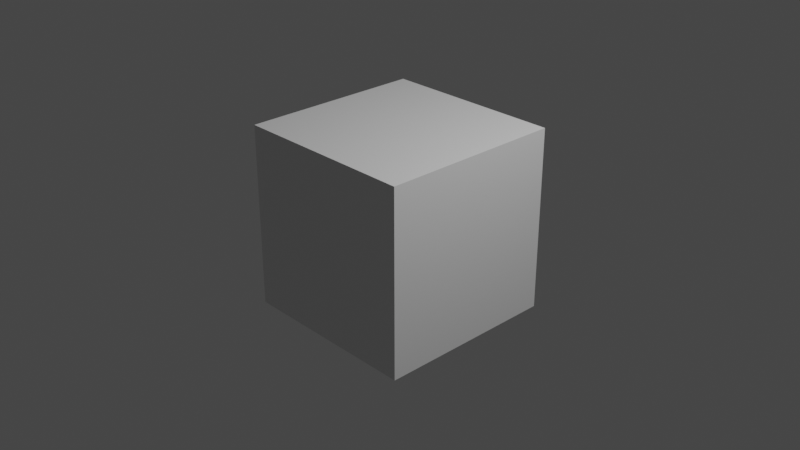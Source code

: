 # Source: Couch.blend  (saved by Blender 2.93.20; exported with 4.5.12 LTS)
import bpy
from mathutils import Matrix  # noqa: F401  (used for matrix-valued properties, if any)

bpy.ops.wm.read_factory_settings(use_empty=True)
scene = bpy.context.scene
scene.name = 'Scene'

# ---- collections
col_collection = bpy.data.collections.new('Collection'); scene.collection.children.link(col_collection)

# ---- materials (node trees are filled in below, after node groups)
mat_material = bpy.data.materials.new('Material')
mat_material.alpha_threshold = 0.0
mat_material.line_color = (0.0, 0.0, 0.0, 1.0)

# ---- material node trees
mat_material.use_nodes = True; mat_material.node_tree.nodes.clear()
_N = mat_material.node_tree.nodes; _L = mat_material.node_tree.links
n0 = _N.new('ShaderNodeOutputMaterial'); n0.name = 'Material Output'; n0.location = (300, 300)
n1 = _N.new('ShaderNodeBsdfPrincipled'); n1.name = 'Principled BSDF'; n1.location = (10, 300)
n1.distribution = 'GGX'
n1.subsurface_method = 'BURLEY'
n1.inputs[2].default_value = 0.4
n1.inputs[3].default_value = 1.45
n1.inputs[27].default_value = (0.0, 0.0, 0.0, 1.0)
n1.inputs[28].default_value = 1.0
_L.new(n1.outputs[0], n0.inputs[0])
n0.is_active_output = True

# ---- world
world_world = bpy.data.worlds.new('World'); scene.world = world_world
world_world.use_nodes = True; world_world.node_tree.nodes.clear()
_N = world_world.node_tree.nodes; _L = world_world.node_tree.links
n0 = _N.new('ShaderNodeOutputWorld'); n0.name = 'World Output'; n0.location = (300, 300)
n1 = _N.new('ShaderNodeBackground'); n1.name = 'Background'; n1.location = (10, 300)
n1.inputs[0].default_value = (0.05088, 0.05088, 0.05088, 1.0)
_L.new(n1.outputs[0], n0.inputs[0])
n0.is_active_output = True
world_world.color = (0.05088, 0.05088, 0.05088)
world_world.use_sun_shadow = False
world_world.sun_shadow_jitter_overblur = 0.0

# ---- cameras
cam_camera = bpy.data.cameras.new('Camera')
cam_camera.clip_end = 100.0
cam_camera.ortho_scale = 7.314

# ---- lights
light_light = bpy.data.lights.new('Light', 'POINT')
light_light.transmission_factor = 0.0
light_light.energy = 1000.0
light_light.shadow_soft_size = 0.1
light_light.shadow_maximum_resolution = 0.006
light_light.use_absolute_resolution = True

# ---- meshes
me_cube = bpy.data.meshes.new('Cube')
me_cube.from_pydata([(1.0, 1.0, 1.0), (1.0, 1.0, -1.0), (1.0, -1.0, 1.0), (1.0, -1.0, -1.0), (-1.0, 1.0, 1.0), (-1.0, 1.0, -1.0), (-1.0, -1.0, 1.0), (-1.0, -1.0, -1.0)], [], [(0, 4, 6, 2), (3, 2, 6, 7), (7, 6, 4, 5), (5, 1, 3, 7), (1, 0, 2, 3), (5, 4, 0, 1)])
_uv = me_cube.uv_layers.new(name='UVMap')
_uv.uv.foreach_set('vector', [0.625, 0.5, 0.875, 0.5, 0.875, 0.75, 0.625, 0.75, 0.375, 0.75, 0.625, 0.75, 0.625, 1.0, 0.375, 1.0, 0.375, 0.0, 0.625, 0.0, 0.625, 0.25, 0.375, 0.25, 0.125, 0.5, 0.375, 0.5, 0.375, 0.75, 0.125, 0.75, 0.375, 0.5, 0.625, 0.5, 0.625, 0.75, 0.375, 0.75, 0.375, 0.25, 0.625, 0.25, 0.625, 0.5, 0.375, 0.5])
me_cube.materials.append(mat_material)
me_cube.use_remesh_preserve_volume = False
me_cube.use_remesh_preserve_attributes = False
me_cube.use_mirror_vertex_groups = False
me_cube.update()

# ---- objects
ob_cube = bpy.data.objects.new('Cube', me_cube)
ob_light = bpy.data.objects.new('Light', light_light)
ob_camera = bpy.data.objects.new('Camera', cam_camera)

# ---- transforms, parenting, visibility, modifiers, constraints
ob_cube.location = (0.0, 0.0, 0.0)
ob_cube.lock_rotations_4d = False
ob_cube.empty_display_type = 'ARROWS'
ob_cube.lineart.crease_threshold = 0.0
ob_light.location = (4.076, 1.005, 5.904)
ob_light.rotation_euler = (0.6503, 0.05522, 1.866)
ob_light.lock_rotations_4d = False
ob_light.empty_display_type = 'ARROWS'
ob_light.color = (0.0, 0.0, 0.0, 0.0)
ob_light.lineart.crease_threshold = 0.0
ob_camera.location = (7.359, -6.926, 4.958)
ob_camera.rotation_euler = (1.109, 0.0, 0.8149)
ob_camera.lock_rotations_4d = False
ob_camera.empty_display_type = 'ARROWS'
ob_camera.color = (0.0, 0.0, 0.0, 0.0)
ob_camera.display_type = 'WIRE'
ob_camera.lineart.crease_threshold = 0.0

# ---- collection membership
col_collection.objects.link(ob_cube)
col_collection.objects.link(ob_light)
col_collection.objects.link(ob_camera)

# ---- scene / render settings (as saved in the file)
scene.camera = ob_camera
scene.frame_start = 1; scene.frame_end = 250; scene.frame_set(1)
scene.render.engine = 'CYCLES'
scene.cycles.samples = 128
scene.cycles.sampling_pattern = 'TABULATED_SOBOL'
scene.cycles.use_light_tree = False
scene.view_settings.view_transform = 'Filmic'
bpy.context.view_layer.update()

